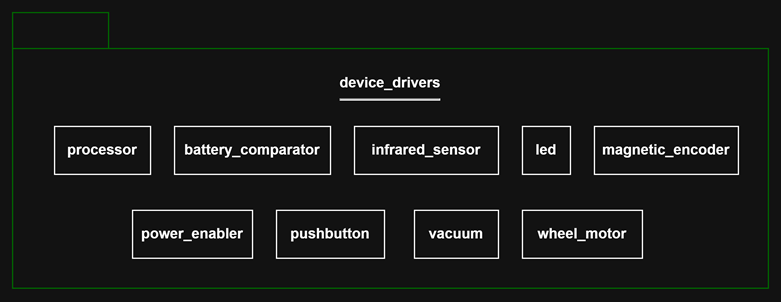

The diagram above was exported from draw.io. Its source (the exported page's mxGraphModel, read from the mxfile embedded in the PNG):
<mxGraphModel dx="1895" dy="1138" grid="1" gridSize="10" guides="1" tooltips="1" connect="1" arrows="1" fold="1" page="1" pageScale="1" pageWidth="850" pageHeight="1100" math="0" shadow="0">
  <root>
    <mxCell id="0" />
    <mxCell id="1" parent="0" />
    <mxCell id="CrJSnwOvaSUAMsvAmyHB-23" parent="1" style="shape=folder;fontStyle=1;tabWidth=80;tabHeight=30;tabPosition=left;html=1;boundedLbl=1;whiteSpace=wrap;strokeColor=#006600;" value="device_drivers&lt;div&gt;&lt;hr&gt;&lt;br&gt;&lt;/div&gt;&lt;div&gt;&lt;br&gt;&lt;/div&gt;&lt;div&gt;&lt;br&gt;&lt;/div&gt;&lt;div&gt;&lt;br&gt;&lt;/div&gt;&lt;div&gt;&lt;br&gt;&lt;/div&gt;&lt;div&gt;&lt;br&gt;&lt;/div&gt;&lt;div&gt;&lt;br&gt;&lt;/div&gt;&lt;div&gt;&lt;br&gt;&lt;/div&gt;&lt;div&gt;&lt;br&gt;&lt;/div&gt;" vertex="1">
      <mxGeometry height="230" width="630" x="570" y="85" as="geometry" />
    </mxCell>
    <mxCell id="CrJSnwOvaSUAMsvAmyHB-24" parent="1" style="rounded=0;whiteSpace=wrap;html=1;" value="&lt;b&gt;pushbutton&lt;/b&gt;" vertex="1">
      <mxGeometry height="40" width="90" x="790" y="250" as="geometry" />
    </mxCell>
    <mxCell id="CrJSnwOvaSUAMsvAmyHB-26" parent="1" style="rounded=0;whiteSpace=wrap;html=1;" value="&lt;b&gt;infrared_sensor&lt;/b&gt;" vertex="1">
      <mxGeometry height="40" width="120" x="855" y="180" as="geometry" />
    </mxCell>
    <mxCell id="CrJSnwOvaSUAMsvAmyHB-28" parent="1" style="rounded=0;whiteSpace=wrap;html=1;" value="&lt;b&gt;magnetic_encoder&lt;/b&gt;" vertex="1">
      <mxGeometry height="40" width="120" x="1055" y="180" as="geometry" />
    </mxCell>
    <mxCell id="CrJSnwOvaSUAMsvAmyHB-32" parent="1" style="rounded=0;whiteSpace=wrap;html=1;" value="&lt;b&gt;wheel_motor&lt;/b&gt;" vertex="1">
      <mxGeometry height="40" width="100" x="995" y="250" as="geometry" />
    </mxCell>
    <mxCell id="CrJSnwOvaSUAMsvAmyHB-34" parent="1" style="rounded=0;whiteSpace=wrap;html=1;" value="&lt;b&gt;vacuum&lt;/b&gt;" vertex="1">
      <mxGeometry height="40" width="70" x="905" y="250" as="geometry" />
    </mxCell>
    <mxCell id="m4CmXdgwYoqBxBhCY0g2-19" parent="1" style="rounded=0;whiteSpace=wrap;html=1;" value="&lt;b&gt;led&lt;/b&gt;" vertex="1">
      <mxGeometry height="40" width="40" x="995" y="180" as="geometry" />
    </mxCell>
    <mxCell id="m4CmXdgwYoqBxBhCY0g2-20" parent="1" style="rounded=0;whiteSpace=wrap;html=1;" value="&lt;b&gt;battery_comparator&lt;/b&gt;" vertex="1">
      <mxGeometry height="40" width="130" x="705" y="180" as="geometry" />
    </mxCell>
    <mxCell id="m4CmXdgwYoqBxBhCY0g2-22" parent="1" style="rounded=0;whiteSpace=wrap;html=1;" value="&lt;b&gt;power_enabler&lt;/b&gt;" vertex="1">
      <mxGeometry height="40" width="100" x="670" y="250" as="geometry" />
    </mxCell>
    <mxCell id="m4CmXdgwYoqBxBhCY0g2-28" parent="1" style="rounded=0;whiteSpace=wrap;html=1;" value="&lt;b&gt;processor&lt;/b&gt;" vertex="1">
      <mxGeometry height="40" width="80" x="605" y="180" as="geometry" />
    </mxCell>
  </root>
</mxGraphModel>